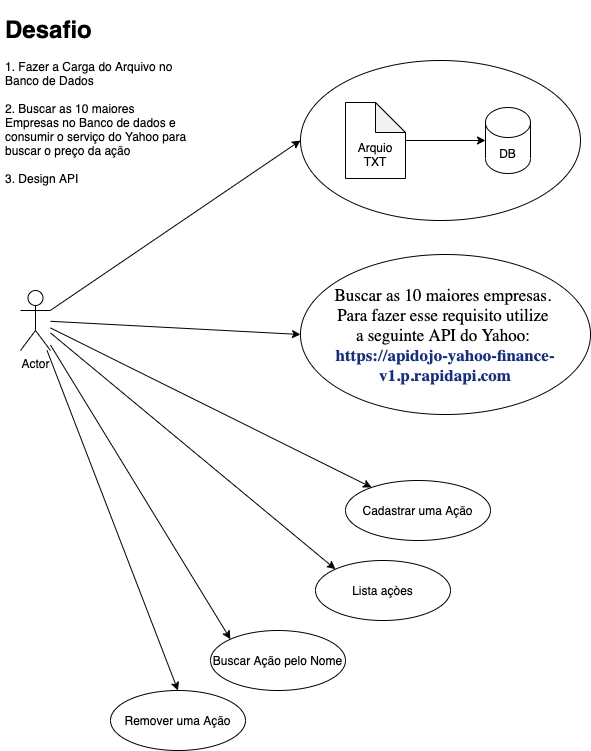

The diagram above was exported from draw.io. Its source (the exported page's mxGraphModel, read from the mxfile embedded in the PNG):
<mxGraphModel dx="1426" dy="801" grid="1" gridSize="10" guides="1" tooltips="1" connect="1" arrows="1" fold="1" page="1" pageScale="1" pageWidth="1169" pageHeight="827" math="0" shadow="0">
  <root>
    <mxCell id="6_iutMaE8U9RmoncepOi-0" />
    <mxCell id="6_iutMaE8U9RmoncepOi-1" parent="6_iutMaE8U9RmoncepOi-0" />
    <mxCell id="6_iutMaE8U9RmoncepOi-8" value="" style="ellipse;whiteSpace=wrap;html=1;fontStyle=1" parent="6_iutMaE8U9RmoncepOi-1" vertex="1">
      <mxGeometry x="330" y="60" width="280" height="160" as="geometry" />
    </mxCell>
    <mxCell id="6_iutMaE8U9RmoncepOi-12" style="edgeStyle=none;rounded=0;orthogonalLoop=1;jettySize=auto;html=1;entryX=0;entryY=0.5;entryDx=0;entryDy=0;" parent="6_iutMaE8U9RmoncepOi-1" source="6_iutMaE8U9RmoncepOi-2" target="6_iutMaE8U9RmoncepOi-8" edge="1">
      <mxGeometry relative="1" as="geometry" />
    </mxCell>
    <mxCell id="6_iutMaE8U9RmoncepOi-14" style="edgeStyle=none;rounded=0;orthogonalLoop=1;jettySize=auto;html=1;entryX=0;entryY=0.5;entryDx=0;entryDy=0;" parent="6_iutMaE8U9RmoncepOi-1" source="6_iutMaE8U9RmoncepOi-2" target="6_iutMaE8U9RmoncepOi-13" edge="1">
      <mxGeometry relative="1" as="geometry" />
    </mxCell>
    <mxCell id="6_iutMaE8U9RmoncepOi-17" style="edgeStyle=none;rounded=0;orthogonalLoop=1;jettySize=auto;html=1;" parent="6_iutMaE8U9RmoncepOi-1" source="6_iutMaE8U9RmoncepOi-2" target="6_iutMaE8U9RmoncepOi-16" edge="1">
      <mxGeometry relative="1" as="geometry" />
    </mxCell>
    <mxCell id="6_iutMaE8U9RmoncepOi-19" style="edgeStyle=none;rounded=0;orthogonalLoop=1;jettySize=auto;html=1;entryX=0;entryY=0;entryDx=0;entryDy=0;" parent="6_iutMaE8U9RmoncepOi-1" source="6_iutMaE8U9RmoncepOi-2" target="6_iutMaE8U9RmoncepOi-18" edge="1">
      <mxGeometry relative="1" as="geometry" />
    </mxCell>
    <mxCell id="6_iutMaE8U9RmoncepOi-22" style="edgeStyle=none;rounded=0;orthogonalLoop=1;jettySize=auto;html=1;entryX=0;entryY=0;entryDx=0;entryDy=0;" parent="6_iutMaE8U9RmoncepOi-1" source="6_iutMaE8U9RmoncepOi-2" target="6_iutMaE8U9RmoncepOi-20" edge="1">
      <mxGeometry relative="1" as="geometry" />
    </mxCell>
    <mxCell id="6_iutMaE8U9RmoncepOi-23" style="edgeStyle=none;rounded=0;orthogonalLoop=1;jettySize=auto;html=1;entryX=0.5;entryY=0;entryDx=0;entryDy=0;" parent="6_iutMaE8U9RmoncepOi-1" source="6_iutMaE8U9RmoncepOi-2" target="6_iutMaE8U9RmoncepOi-21" edge="1">
      <mxGeometry relative="1" as="geometry" />
    </mxCell>
    <mxCell id="6_iutMaE8U9RmoncepOi-2" value="Actor" style="shape=umlActor;verticalLabelPosition=bottom;verticalAlign=top;html=1;outlineConnect=0;" parent="6_iutMaE8U9RmoncepOi-1" vertex="1">
      <mxGeometry x="50" y="290" width="30" height="60" as="geometry" />
    </mxCell>
    <mxCell id="6_iutMaE8U9RmoncepOi-9" style="edgeStyle=none;rounded=0;orthogonalLoop=1;jettySize=auto;html=1;" parent="6_iutMaE8U9RmoncepOi-1" source="6_iutMaE8U9RmoncepOi-10" target="6_iutMaE8U9RmoncepOi-11" edge="1">
      <mxGeometry relative="1" as="geometry" />
    </mxCell>
    <mxCell id="6_iutMaE8U9RmoncepOi-10" value="&lt;br&gt;&lt;br&gt;Arquio TXT" style="shape=note;whiteSpace=wrap;html=1;backgroundOutline=1;darkOpacity=0.05;" parent="6_iutMaE8U9RmoncepOi-1" vertex="1">
      <mxGeometry x="375" y="102" width="60" height="76" as="geometry" />
    </mxCell>
    <mxCell id="6_iutMaE8U9RmoncepOi-11" value="DB" style="shape=cylinder3;whiteSpace=wrap;html=1;boundedLbl=1;backgroundOutline=1;size=15;" parent="6_iutMaE8U9RmoncepOi-1" vertex="1">
      <mxGeometry x="515" y="107" width="45" height="66" as="geometry" />
    </mxCell>
    <mxCell id="6_iutMaE8U9RmoncepOi-13" value="&lt;p class=&quot;MsoNormal&quot; style=&quot;margin: 0cm ; font-size: 17px ; font-family: &amp;quot;calibri&amp;quot; , sans-serif ; font-weight: 400&quot;&gt;&lt;span style=&quot;font-family: &amp;quot;consolas&amp;quot;&quot;&gt;Buscar as 10 maiores empresas. &lt;br&gt;Para fazer esse requisito utilize &lt;br&gt;a seguinte API do Yahoo:&lt;/span&gt;&lt;span class=&quot;SourceText&quot; style=&quot;font-family: &amp;quot;liberation mono&amp;quot; , serif&quot;&gt;&lt;span style=&quot;font-family: &amp;quot;consolas&amp;quot; ; color: rgb(102 , 153 , 0)&quot;&gt; &lt;br&gt;&lt;/span&gt;&lt;/span&gt;&lt;a href=&quot;https://apidojo-yahoo-finance-v1.p.rapidapi.com/&quot;&gt;&lt;span class=&quot;SourceText&quot; style=&quot;font-family: &amp;quot;liberation mono&amp;quot; , serif&quot;&gt;&lt;b&gt;&lt;span style=&quot;font-family: &amp;quot;consolas&amp;quot; ; color: rgb(24 , 47 , 124)&quot;&gt;https://apidojo-yahoo-finance-v1.p.rapidapi.com&lt;/span&gt;&lt;/b&gt;&lt;/span&gt;&lt;/a&gt;&lt;/p&gt;" style="ellipse;whiteSpace=wrap;html=1;fontStyle=1" parent="6_iutMaE8U9RmoncepOi-1" vertex="1">
      <mxGeometry x="330" y="254" width="290" height="160" as="geometry" />
    </mxCell>
    <mxCell id="6_iutMaE8U9RmoncepOi-16" value="Cadastrar uma Ação" style="ellipse;whiteSpace=wrap;html=1;" parent="6_iutMaE8U9RmoncepOi-1" vertex="1">
      <mxGeometry x="375" y="480" width="145" height="60" as="geometry" />
    </mxCell>
    <mxCell id="6_iutMaE8U9RmoncepOi-18" value="Lista açòes" style="ellipse;whiteSpace=wrap;html=1;" parent="6_iutMaE8U9RmoncepOi-1" vertex="1">
      <mxGeometry x="345" y="560" width="135" height="60" as="geometry" />
    </mxCell>
    <mxCell id="6_iutMaE8U9RmoncepOi-20" value="Buscar Ação pelo Nome" style="ellipse;whiteSpace=wrap;html=1;" parent="6_iutMaE8U9RmoncepOi-1" vertex="1">
      <mxGeometry x="240" y="630" width="135" height="60" as="geometry" />
    </mxCell>
    <mxCell id="6_iutMaE8U9RmoncepOi-21" value="Remover uma Ação" style="ellipse;whiteSpace=wrap;html=1;" parent="6_iutMaE8U9RmoncepOi-1" vertex="1">
      <mxGeometry x="140" y="690" width="135" height="60" as="geometry" />
    </mxCell>
    <mxCell id="_nkFB2P90ShbZnDbkMGT-0" value="&lt;h1&gt;Desafio&lt;/h1&gt;&lt;div&gt;1. Fazer a Carga do Arquivo no Banco de Dados&lt;/div&gt;&lt;div&gt;&lt;br&gt;&lt;/div&gt;&lt;div&gt;2. Buscar as 10 maiores Empresas no Banco de dados e consumir o serviço do Yahoo para buscar o preço da ação&lt;/div&gt;&lt;div&gt;&lt;br&gt;&lt;/div&gt;&lt;div&gt;3. Design API&lt;/div&gt;&lt;p&gt;&lt;br&gt;&lt;/p&gt;" style="text;html=1;strokeColor=none;fillColor=none;spacing=5;spacingTop=-20;whiteSpace=wrap;overflow=hidden;rounded=0;" parent="6_iutMaE8U9RmoncepOi-1" vertex="1">
      <mxGeometry x="30" y="10" width="190" height="190" as="geometry" />
    </mxCell>
  </root>
</mxGraphModel>